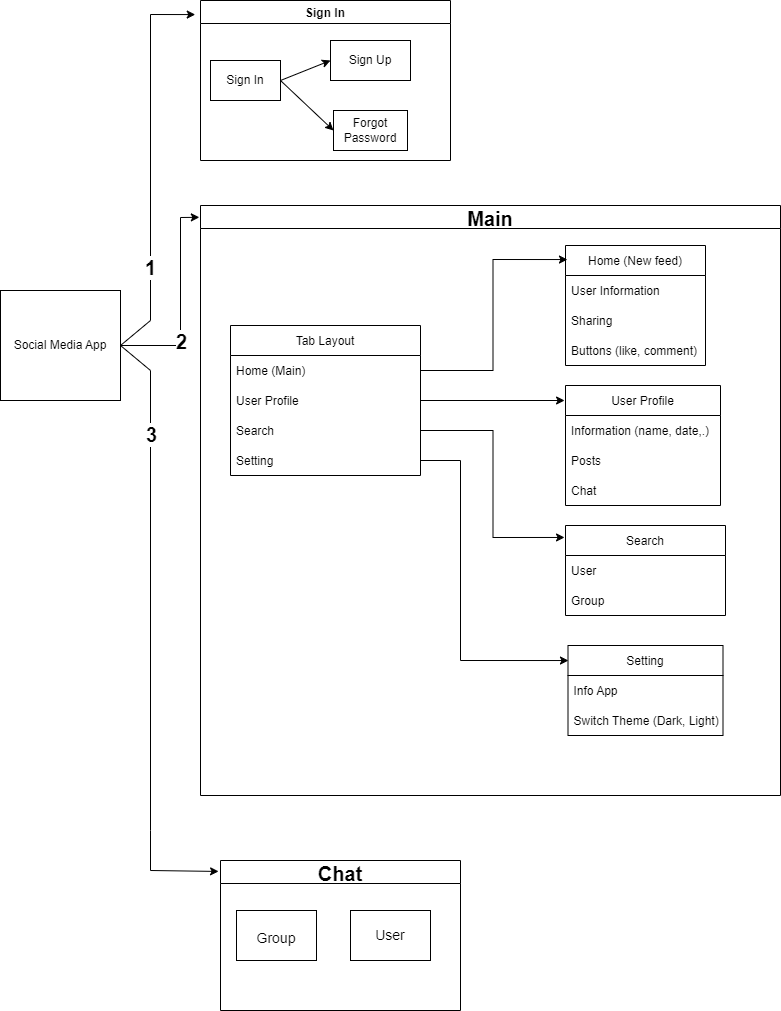

The diagram above was exported from draw.io. Its source (the exported page's mxGraphModel, read from the mxfile embedded in the PNG):
<mxGraphModel dx="1422" dy="772" grid="1" gridSize="10" guides="1" tooltips="1" connect="1" arrows="1" fold="1" page="1" pageScale="1" pageWidth="850" pageHeight="1100" math="0" shadow="0">
  <root>
    <mxCell id="0" />
    <mxCell id="1" parent="0" />
    <mxCell id="lIPoM-DWAkw61tmXXipq-5" value="Social Media App" style="rounded=0;whiteSpace=wrap;html=1;" parent="1" vertex="1">
      <mxGeometry x="30" y="340" width="120" height="110" as="geometry" />
    </mxCell>
    <mxCell id="lIPoM-DWAkw61tmXXipq-7" value="Sign In" style="swimlane;" parent="1" vertex="1">
      <mxGeometry x="230" y="50" width="250" height="160" as="geometry" />
    </mxCell>
    <mxCell id="lIPoM-DWAkw61tmXXipq-6" value="Sign In" style="rounded=0;whiteSpace=wrap;html=1;" parent="lIPoM-DWAkw61tmXXipq-7" vertex="1">
      <mxGeometry x="10" y="60" width="70" height="40" as="geometry" />
    </mxCell>
    <mxCell id="lIPoM-DWAkw61tmXXipq-8" value="Sign Up" style="rounded=0;whiteSpace=wrap;html=1;" parent="lIPoM-DWAkw61tmXXipq-7" vertex="1">
      <mxGeometry x="130" y="40" width="80" height="40" as="geometry" />
    </mxCell>
    <mxCell id="lIPoM-DWAkw61tmXXipq-9" value="Forgot Password" style="rounded=0;whiteSpace=wrap;html=1;" parent="lIPoM-DWAkw61tmXXipq-7" vertex="1">
      <mxGeometry x="133" y="110" width="74" height="40" as="geometry" />
    </mxCell>
    <mxCell id="bIeHivU2evzcSEwSjEWl-54" value="" style="endArrow=classic;html=1;rounded=0;fontSize=20;entryX=0;entryY=0.5;entryDx=0;entryDy=0;exitX=1;exitY=0.5;exitDx=0;exitDy=0;" edge="1" parent="lIPoM-DWAkw61tmXXipq-7" source="lIPoM-DWAkw61tmXXipq-6" target="lIPoM-DWAkw61tmXXipq-9">
      <mxGeometry width="50" height="50" relative="1" as="geometry">
        <mxPoint x="90" y="90" as="sourcePoint" />
        <mxPoint x="140" y="70" as="targetPoint" />
      </mxGeometry>
    </mxCell>
    <mxCell id="lIPoM-DWAkw61tmXXipq-10" value="" style="endArrow=classic;html=1;rounded=0;exitX=1;exitY=0.5;exitDx=0;exitDy=0;entryX=-0.021;entryY=0.088;entryDx=0;entryDy=0;entryPerimeter=0;" parent="1" source="lIPoM-DWAkw61tmXXipq-5" target="lIPoM-DWAkw61tmXXipq-7" edge="1">
      <mxGeometry width="50" height="50" relative="1" as="geometry">
        <mxPoint x="350" y="410" as="sourcePoint" />
        <mxPoint x="400" y="360" as="targetPoint" />
        <Array as="points">
          <mxPoint x="180" y="370" />
          <mxPoint x="180" y="64" />
        </Array>
      </mxGeometry>
    </mxCell>
    <mxCell id="lIPoM-DWAkw61tmXXipq-14" value="1" style="edgeLabel;html=1;align=center;verticalAlign=middle;resizable=0;points=[];fontStyle=1;fontSize=20;" parent="lIPoM-DWAkw61tmXXipq-10" vertex="1" connectable="0">
      <mxGeometry x="0.033" y="1" relative="1" as="geometry">
        <mxPoint y="108" as="offset" />
      </mxGeometry>
    </mxCell>
    <mxCell id="lIPoM-DWAkw61tmXXipq-15" value="Main" style="swimlane;fontSize=20;" parent="1" vertex="1">
      <mxGeometry x="230" y="255" width="580" height="590" as="geometry" />
    </mxCell>
    <mxCell id="lIPoM-DWAkw61tmXXipq-43" value="User Profile" style="swimlane;fontStyle=0;childLayout=stackLayout;horizontal=1;startSize=30;horizontalStack=0;resizeParent=1;resizeParentMax=0;resizeLast=0;collapsible=1;marginBottom=0;fontSize=12;" parent="lIPoM-DWAkw61tmXXipq-15" vertex="1">
      <mxGeometry x="365" y="180" width="155" height="120" as="geometry" />
    </mxCell>
    <mxCell id="lIPoM-DWAkw61tmXXipq-44" value="Information (name, date,.)" style="text;strokeColor=none;fillColor=none;align=left;verticalAlign=middle;spacingLeft=4;spacingRight=4;overflow=hidden;points=[[0,0.5],[1,0.5]];portConstraint=eastwest;rotatable=0;fontSize=12;" parent="lIPoM-DWAkw61tmXXipq-43" vertex="1">
      <mxGeometry y="30" width="155" height="30" as="geometry" />
    </mxCell>
    <mxCell id="lIPoM-DWAkw61tmXXipq-45" value="Posts" style="text;strokeColor=none;fillColor=none;align=left;verticalAlign=middle;spacingLeft=4;spacingRight=4;overflow=hidden;points=[[0,0.5],[1,0.5]];portConstraint=eastwest;rotatable=0;fontSize=12;" parent="lIPoM-DWAkw61tmXXipq-43" vertex="1">
      <mxGeometry y="60" width="155" height="30" as="geometry" />
    </mxCell>
    <mxCell id="lIPoM-DWAkw61tmXXipq-46" value="Chat " style="text;strokeColor=none;fillColor=none;align=left;verticalAlign=middle;spacingLeft=4;spacingRight=4;overflow=hidden;points=[[0,0.5],[1,0.5]];portConstraint=eastwest;rotatable=0;fontSize=12;" parent="lIPoM-DWAkw61tmXXipq-43" vertex="1">
      <mxGeometry y="90" width="155" height="30" as="geometry" />
    </mxCell>
    <mxCell id="bIeHivU2evzcSEwSjEWl-17" value="Home (New feed)" style="swimlane;fontStyle=0;childLayout=stackLayout;horizontal=1;startSize=30;horizontalStack=0;resizeParent=1;resizeParentMax=0;resizeLast=0;collapsible=1;marginBottom=0;fontSize=12;" vertex="1" parent="lIPoM-DWAkw61tmXXipq-15">
      <mxGeometry x="365" y="40" width="140" height="120" as="geometry" />
    </mxCell>
    <mxCell id="bIeHivU2evzcSEwSjEWl-18" value="User Information" style="text;strokeColor=none;fillColor=none;align=left;verticalAlign=middle;spacingLeft=4;spacingRight=4;overflow=hidden;points=[[0,0.5],[1,0.5]];portConstraint=eastwest;rotatable=0;fontSize=12;" vertex="1" parent="bIeHivU2evzcSEwSjEWl-17">
      <mxGeometry y="30" width="140" height="30" as="geometry" />
    </mxCell>
    <mxCell id="bIeHivU2evzcSEwSjEWl-19" value="Sharing" style="text;strokeColor=none;fillColor=none;align=left;verticalAlign=middle;spacingLeft=4;spacingRight=4;overflow=hidden;points=[[0,0.5],[1,0.5]];portConstraint=eastwest;rotatable=0;fontSize=12;" vertex="1" parent="bIeHivU2evzcSEwSjEWl-17">
      <mxGeometry y="60" width="140" height="30" as="geometry" />
    </mxCell>
    <mxCell id="bIeHivU2evzcSEwSjEWl-20" value="Buttons (like, comment)" style="text;strokeColor=none;fillColor=none;align=left;verticalAlign=middle;spacingLeft=4;spacingRight=4;overflow=hidden;points=[[0,0.5],[1,0.5]];portConstraint=eastwest;rotatable=0;fontSize=12;" vertex="1" parent="bIeHivU2evzcSEwSjEWl-17">
      <mxGeometry y="90" width="140" height="30" as="geometry" />
    </mxCell>
    <mxCell id="bIeHivU2evzcSEwSjEWl-3" value="Tab Layout" style="swimlane;fontStyle=0;childLayout=stackLayout;horizontal=1;startSize=30;horizontalStack=0;resizeParent=1;resizeParentMax=0;resizeLast=0;collapsible=1;marginBottom=0;fontSize=12;" vertex="1" parent="lIPoM-DWAkw61tmXXipq-15">
      <mxGeometry x="30" y="120" width="190" height="150" as="geometry" />
    </mxCell>
    <mxCell id="bIeHivU2evzcSEwSjEWl-4" value="Home (Main)" style="text;strokeColor=none;fillColor=none;align=left;verticalAlign=middle;spacingLeft=4;spacingRight=4;overflow=hidden;points=[[0,0.5],[1,0.5]];portConstraint=eastwest;rotatable=0;fontSize=12;" vertex="1" parent="bIeHivU2evzcSEwSjEWl-3">
      <mxGeometry y="30" width="190" height="30" as="geometry" />
    </mxCell>
    <mxCell id="bIeHivU2evzcSEwSjEWl-5" value="User Profile" style="text;strokeColor=none;fillColor=none;align=left;verticalAlign=middle;spacingLeft=4;spacingRight=4;overflow=hidden;points=[[0,0.5],[1,0.5]];portConstraint=eastwest;rotatable=0;fontSize=12;" vertex="1" parent="bIeHivU2evzcSEwSjEWl-3">
      <mxGeometry y="60" width="190" height="30" as="geometry" />
    </mxCell>
    <mxCell id="bIeHivU2evzcSEwSjEWl-6" value="Search" style="text;strokeColor=none;fillColor=none;align=left;verticalAlign=middle;spacingLeft=4;spacingRight=4;overflow=hidden;points=[[0,0.5],[1,0.5]];portConstraint=eastwest;rotatable=0;fontSize=12;" vertex="1" parent="bIeHivU2evzcSEwSjEWl-3">
      <mxGeometry y="90" width="190" height="30" as="geometry" />
    </mxCell>
    <mxCell id="bIeHivU2evzcSEwSjEWl-12" value="Setting" style="text;strokeColor=none;fillColor=none;align=left;verticalAlign=middle;spacingLeft=4;spacingRight=4;overflow=hidden;points=[[0,0.5],[1,0.5]];portConstraint=eastwest;rotatable=0;fontSize=12;" vertex="1" parent="bIeHivU2evzcSEwSjEWl-3">
      <mxGeometry y="120" width="190" height="30" as="geometry" />
    </mxCell>
    <mxCell id="bIeHivU2evzcSEwSjEWl-21" value="Search" style="swimlane;fontStyle=0;childLayout=stackLayout;horizontal=1;startSize=30;horizontalStack=0;resizeParent=1;resizeParentMax=0;resizeLast=0;collapsible=1;marginBottom=0;fontSize=12;" vertex="1" parent="lIPoM-DWAkw61tmXXipq-15">
      <mxGeometry x="365" y="320" width="160" height="90" as="geometry" />
    </mxCell>
    <mxCell id="bIeHivU2evzcSEwSjEWl-22" value="User" style="text;strokeColor=none;fillColor=none;align=left;verticalAlign=middle;spacingLeft=4;spacingRight=4;overflow=hidden;points=[[0,0.5],[1,0.5]];portConstraint=eastwest;rotatable=0;fontSize=12;" vertex="1" parent="bIeHivU2evzcSEwSjEWl-21">
      <mxGeometry y="30" width="160" height="30" as="geometry" />
    </mxCell>
    <mxCell id="bIeHivU2evzcSEwSjEWl-23" value="Group" style="text;strokeColor=none;fillColor=none;align=left;verticalAlign=middle;spacingLeft=4;spacingRight=4;overflow=hidden;points=[[0,0.5],[1,0.5]];portConstraint=eastwest;rotatable=0;fontSize=12;" vertex="1" parent="bIeHivU2evzcSEwSjEWl-21">
      <mxGeometry y="60" width="160" height="30" as="geometry" />
    </mxCell>
    <mxCell id="bIeHivU2evzcSEwSjEWl-43" value="Setting" style="swimlane;fontStyle=0;childLayout=stackLayout;horizontal=1;startSize=30;horizontalStack=0;resizeParent=1;resizeParentMax=0;resizeLast=0;collapsible=1;marginBottom=0;fontSize=12;" vertex="1" parent="lIPoM-DWAkw61tmXXipq-15">
      <mxGeometry x="367.5" y="440" width="155" height="90" as="geometry" />
    </mxCell>
    <mxCell id="bIeHivU2evzcSEwSjEWl-44" value="Info App" style="text;strokeColor=none;fillColor=none;align=left;verticalAlign=middle;spacingLeft=4;spacingRight=4;overflow=hidden;points=[[0,0.5],[1,0.5]];portConstraint=eastwest;rotatable=0;fontSize=12;" vertex="1" parent="bIeHivU2evzcSEwSjEWl-43">
      <mxGeometry y="30" width="155" height="30" as="geometry" />
    </mxCell>
    <mxCell id="bIeHivU2evzcSEwSjEWl-45" value="Switch Theme (Dark, Light)" style="text;strokeColor=none;fillColor=none;align=left;verticalAlign=middle;spacingLeft=4;spacingRight=4;overflow=hidden;points=[[0,0.5],[1,0.5]];portConstraint=eastwest;rotatable=0;fontSize=12;" vertex="1" parent="bIeHivU2evzcSEwSjEWl-43">
      <mxGeometry y="60" width="155" height="30" as="geometry" />
    </mxCell>
    <mxCell id="bIeHivU2evzcSEwSjEWl-47" style="edgeStyle=orthogonalEdgeStyle;rounded=0;orthogonalLoop=1;jettySize=auto;html=1;exitX=1;exitY=0.5;exitDx=0;exitDy=0;entryX=0.014;entryY=0.117;entryDx=0;entryDy=0;entryPerimeter=0;" edge="1" parent="lIPoM-DWAkw61tmXXipq-15" source="bIeHivU2evzcSEwSjEWl-4" target="bIeHivU2evzcSEwSjEWl-17">
      <mxGeometry relative="1" as="geometry" />
    </mxCell>
    <mxCell id="bIeHivU2evzcSEwSjEWl-48" style="edgeStyle=orthogonalEdgeStyle;rounded=0;orthogonalLoop=1;jettySize=auto;html=1;exitX=1;exitY=0.5;exitDx=0;exitDy=0;entryX=-0.006;entryY=0.125;entryDx=0;entryDy=0;entryPerimeter=0;" edge="1" parent="lIPoM-DWAkw61tmXXipq-15" source="bIeHivU2evzcSEwSjEWl-5" target="lIPoM-DWAkw61tmXXipq-43">
      <mxGeometry relative="1" as="geometry" />
    </mxCell>
    <mxCell id="bIeHivU2evzcSEwSjEWl-49" style="edgeStyle=orthogonalEdgeStyle;rounded=0;orthogonalLoop=1;jettySize=auto;html=1;exitX=1;exitY=0.5;exitDx=0;exitDy=0;entryX=-0.006;entryY=0.133;entryDx=0;entryDy=0;entryPerimeter=0;" edge="1" parent="lIPoM-DWAkw61tmXXipq-15" source="bIeHivU2evzcSEwSjEWl-6" target="bIeHivU2evzcSEwSjEWl-21">
      <mxGeometry relative="1" as="geometry" />
    </mxCell>
    <mxCell id="bIeHivU2evzcSEwSjEWl-50" style="edgeStyle=orthogonalEdgeStyle;rounded=0;orthogonalLoop=1;jettySize=auto;html=1;exitX=1;exitY=0.5;exitDx=0;exitDy=0;entryX=0.003;entryY=0.167;entryDx=0;entryDy=0;entryPerimeter=0;" edge="1" parent="lIPoM-DWAkw61tmXXipq-15" source="bIeHivU2evzcSEwSjEWl-12" target="bIeHivU2evzcSEwSjEWl-43">
      <mxGeometry relative="1" as="geometry">
        <Array as="points">
          <mxPoint x="260" y="255" />
          <mxPoint x="260" y="455" />
        </Array>
      </mxGeometry>
    </mxCell>
    <mxCell id="lIPoM-DWAkw61tmXXipq-16" value="" style="endArrow=classic;html=1;rounded=0;fontSize=20;exitX=1;exitY=0.5;exitDx=0;exitDy=0;entryX=-0.002;entryY=0.02;entryDx=0;entryDy=0;entryPerimeter=0;" parent="1" source="lIPoM-DWAkw61tmXXipq-5" target="lIPoM-DWAkw61tmXXipq-15" edge="1">
      <mxGeometry width="50" height="50" relative="1" as="geometry">
        <mxPoint x="180" y="390" as="sourcePoint" />
        <mxPoint x="240" y="395" as="targetPoint" />
        <Array as="points">
          <mxPoint x="210" y="395" />
          <mxPoint x="210" y="267" />
        </Array>
      </mxGeometry>
    </mxCell>
    <mxCell id="lIPoM-DWAkw61tmXXipq-17" value="&lt;b&gt;2&lt;br&gt;&lt;/b&gt;" style="edgeLabel;html=1;align=center;verticalAlign=middle;resizable=0;points=[];fontSize=20;" parent="lIPoM-DWAkw61tmXXipq-16" vertex="1" connectable="0">
      <mxGeometry x="0.2246" y="2" relative="1" as="geometry">
        <mxPoint x="2" y="62" as="offset" />
      </mxGeometry>
    </mxCell>
    <mxCell id="lIPoM-DWAkw61tmXXipq-18" value="Chat" style="swimlane;fontSize=20;" parent="1" vertex="1">
      <mxGeometry x="250" y="910" width="240" height="150" as="geometry" />
    </mxCell>
    <mxCell id="lIPoM-DWAkw61tmXXipq-21" value="&lt;font style=&quot;font-size: 14px;&quot;&gt;Group&lt;/font&gt;" style="rounded=0;whiteSpace=wrap;html=1;fontSize=20;" parent="lIPoM-DWAkw61tmXXipq-18" vertex="1">
      <mxGeometry x="16" y="50" width="80" height="50" as="geometry" />
    </mxCell>
    <mxCell id="lIPoM-DWAkw61tmXXipq-22" value="&lt;font style=&quot;font-size: 14px;&quot;&gt;User&lt;/font&gt;" style="rounded=0;whiteSpace=wrap;html=1;" parent="lIPoM-DWAkw61tmXXipq-18" vertex="1">
      <mxGeometry x="130" y="50" width="80" height="50" as="geometry" />
    </mxCell>
    <mxCell id="lIPoM-DWAkw61tmXXipq-19" value="" style="endArrow=classic;html=1;rounded=0;fontSize=20;exitX=1;exitY=0.5;exitDx=0;exitDy=0;entryX=-0.008;entryY=0.073;entryDx=0;entryDy=0;entryPerimeter=0;" parent="1" source="lIPoM-DWAkw61tmXXipq-5" target="lIPoM-DWAkw61tmXXipq-18" edge="1">
      <mxGeometry width="50" height="50" relative="1" as="geometry">
        <mxPoint x="300" y="770" as="sourcePoint" />
        <mxPoint x="350" y="720" as="targetPoint" />
        <Array as="points">
          <mxPoint x="180" y="420" />
          <mxPoint x="180" y="880" />
          <mxPoint x="180" y="920" />
        </Array>
      </mxGeometry>
    </mxCell>
    <mxCell id="bIeHivU2evzcSEwSjEWl-51" value="&lt;b&gt;&lt;font style=&quot;font-size: 20px;&quot;&gt;3&lt;/font&gt;&lt;/b&gt;" style="edgeLabel;html=1;align=center;verticalAlign=middle;resizable=0;points=[];" vertex="1" connectable="0" parent="lIPoM-DWAkw61tmXXipq-19">
      <mxGeometry x="-0.6599" relative="1" as="geometry">
        <mxPoint as="offset" />
      </mxGeometry>
    </mxCell>
    <mxCell id="bIeHivU2evzcSEwSjEWl-53" value="" style="endArrow=classic;html=1;rounded=0;fontSize=20;entryX=0;entryY=0.5;entryDx=0;entryDy=0;" edge="1" parent="1" target="lIPoM-DWAkw61tmXXipq-8">
      <mxGeometry width="50" height="50" relative="1" as="geometry">
        <mxPoint x="310" y="130" as="sourcePoint" />
        <mxPoint x="450" y="160" as="targetPoint" />
      </mxGeometry>
    </mxCell>
  </root>
</mxGraphModel>